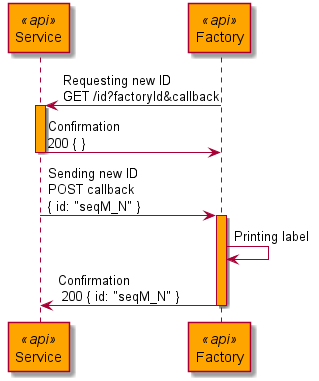

The diagram above was rendered by PlantUML. Its source (embedded in the PNG):
@startuml api_async

skinparam participant {
    backgroundColor<<test>> Aqua
    backgroundColor<<api>> Orange
}

participant "Service" as S <<api>>
participant "Factory" as F <<api>>

F -> S: Requesting new ID\nGET /id?factoryId&callback
activate S #Orange

S -> F: Confirmation\n200 { }
deactivate S

S -> F: Sending new ID\nPOST callback\n{ id: "seqM_N" }
activate F #Orange

F -> F: Printing label

F -> S: Confirmation\n 200 { id: "seqM_N" }
deactivate F

@enduml